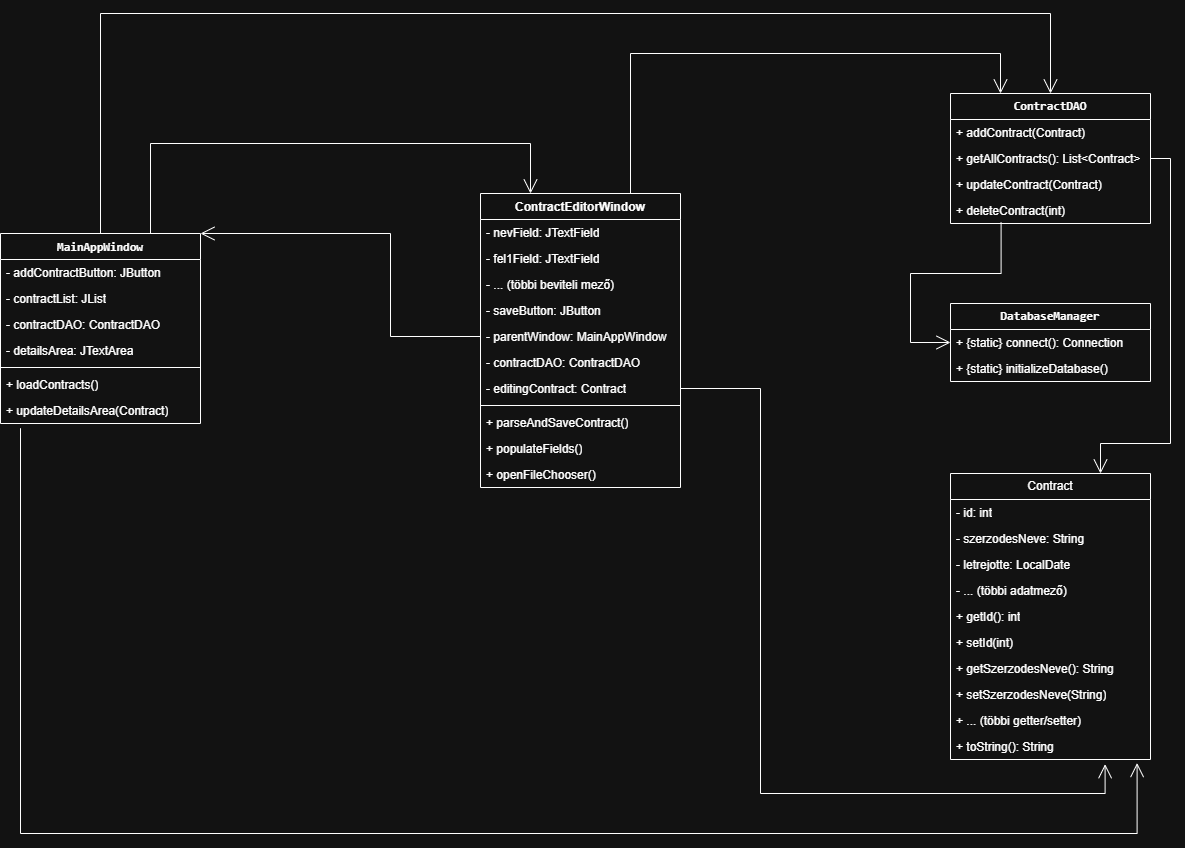

The diagram above was exported from draw.io. Its source (the exported page's mxGraphModel, read from the mxfile embedded in the PNG):
<mxGraphModel dx="2911" dy="2303" grid="1" gridSize="10" guides="1" tooltips="1" connect="1" arrows="1" fold="1" page="1" pageScale="1" pageWidth="827" pageHeight="1169" math="0" shadow="0">
  <root>
    <mxCell id="WIyWlLk6GJQsqaUBKTNV-0" />
    <mxCell id="WIyWlLk6GJQsqaUBKTNV-1" parent="WIyWlLk6GJQsqaUBKTNV-0" />
    <mxCell id="RvcZ6Ytur1-w-5xSya3d-7" value="&lt;b&gt;&lt;code&gt;MainAppWindow&lt;/code&gt;&lt;/b&gt;" style="swimlane;fontStyle=1;align=center;verticalAlign=top;childLayout=stackLayout;horizontal=1;startSize=26;horizontalStack=0;resizeParent=1;resizeParentMax=0;resizeLast=0;collapsible=1;marginBottom=0;whiteSpace=wrap;html=1;" parent="WIyWlLk6GJQsqaUBKTNV-1" vertex="1">
      <mxGeometry x="-360" y="230" width="200" height="190" as="geometry" />
    </mxCell>
    <mxCell id="RvcZ6Ytur1-w-5xSya3d-3" value="- addContractButton: JButton" style="text;strokeColor=none;fillColor=none;align=left;verticalAlign=top;spacingLeft=4;spacingRight=4;overflow=hidden;rotatable=0;points=[[0,0.5],[1,0.5]];portConstraint=eastwest;whiteSpace=wrap;html=1;" parent="RvcZ6Ytur1-w-5xSya3d-7" vertex="1">
      <mxGeometry y="26" width="200" height="26" as="geometry" />
    </mxCell>
    <mxCell id="RvcZ6Ytur1-w-5xSya3d-1" value="- contractList: JList" style="text;strokeColor=none;fillColor=none;align=left;verticalAlign=top;spacingLeft=4;spacingRight=4;overflow=hidden;rotatable=0;points=[[0,0.5],[1,0.5]];portConstraint=eastwest;whiteSpace=wrap;html=1;" parent="RvcZ6Ytur1-w-5xSya3d-7" vertex="1">
      <mxGeometry y="52" width="200" height="26" as="geometry" />
    </mxCell>
    <mxCell id="RvcZ6Ytur1-w-5xSya3d-5" value="- contractDAO: ContractDAO" style="text;strokeColor=none;fillColor=none;align=left;verticalAlign=top;spacingLeft=4;spacingRight=4;overflow=hidden;rotatable=0;points=[[0,0.5],[1,0.5]];portConstraint=eastwest;whiteSpace=wrap;html=1;" parent="RvcZ6Ytur1-w-5xSya3d-7" vertex="1">
      <mxGeometry y="78" width="200" height="26" as="geometry" />
    </mxCell>
    <mxCell id="RvcZ6Ytur1-w-5xSya3d-2" value="- detailsArea: JTextArea" style="text;strokeColor=none;fillColor=none;align=left;verticalAlign=top;spacingLeft=4;spacingRight=4;overflow=hidden;rotatable=0;points=[[0,0.5],[1,0.5]];portConstraint=eastwest;whiteSpace=wrap;html=1;" parent="RvcZ6Ytur1-w-5xSya3d-7" vertex="1">
      <mxGeometry y="104" width="200" height="26" as="geometry" />
    </mxCell>
    <mxCell id="RvcZ6Ytur1-w-5xSya3d-9" value="" style="line;strokeWidth=1;fillColor=none;align=left;verticalAlign=middle;spacingTop=-1;spacingLeft=3;spacingRight=3;rotatable=0;labelPosition=right;points=[];portConstraint=eastwest;strokeColor=inherit;" parent="RvcZ6Ytur1-w-5xSya3d-7" vertex="1">
      <mxGeometry y="130" width="200" height="8" as="geometry" />
    </mxCell>
    <mxCell id="RvcZ6Ytur1-w-5xSya3d-6" value="+ loadContracts()" style="text;strokeColor=none;fillColor=none;align=left;verticalAlign=top;spacingLeft=4;spacingRight=4;overflow=hidden;rotatable=0;points=[[0,0.5],[1,0.5]];portConstraint=eastwest;whiteSpace=wrap;html=1;" parent="RvcZ6Ytur1-w-5xSya3d-7" vertex="1">
      <mxGeometry y="138" width="200" height="26" as="geometry" />
    </mxCell>
    <mxCell id="RvcZ6Ytur1-w-5xSya3d-11" value="+ updateDetailsArea(Contract)" style="text;strokeColor=none;fillColor=none;align=left;verticalAlign=top;spacingLeft=4;spacingRight=4;overflow=hidden;rotatable=0;points=[[0,0.5],[1,0.5]];portConstraint=eastwest;whiteSpace=wrap;html=1;" parent="RvcZ6Ytur1-w-5xSya3d-7" vertex="1">
      <mxGeometry y="164" width="200" height="26" as="geometry" />
    </mxCell>
    <mxCell id="RvcZ6Ytur1-w-5xSya3d-12" value="ContractEditorWindow" style="swimlane;fontStyle=1;align=center;verticalAlign=top;childLayout=stackLayout;horizontal=1;startSize=26;horizontalStack=0;resizeParent=1;resizeParentMax=0;resizeLast=0;collapsible=1;marginBottom=0;whiteSpace=wrap;html=1;" parent="WIyWlLk6GJQsqaUBKTNV-1" vertex="1">
      <mxGeometry x="120" y="190" width="200" height="294" as="geometry" />
    </mxCell>
    <mxCell id="RvcZ6Ytur1-w-5xSya3d-13" value="- nevField: JTextField" style="text;strokeColor=none;fillColor=none;align=left;verticalAlign=top;spacingLeft=4;spacingRight=4;overflow=hidden;rotatable=0;points=[[0,0.5],[1,0.5]];portConstraint=eastwest;whiteSpace=wrap;html=1;" parent="RvcZ6Ytur1-w-5xSya3d-12" vertex="1">
      <mxGeometry y="26" width="200" height="26" as="geometry" />
    </mxCell>
    <mxCell id="RvcZ6Ytur1-w-5xSya3d-14" value="- fel1Field: JTextField" style="text;strokeColor=none;fillColor=none;align=left;verticalAlign=top;spacingLeft=4;spacingRight=4;overflow=hidden;rotatable=0;points=[[0,0.5],[1,0.5]];portConstraint=eastwest;whiteSpace=wrap;html=1;" parent="RvcZ6Ytur1-w-5xSya3d-12" vertex="1">
      <mxGeometry y="52" width="200" height="26" as="geometry" />
    </mxCell>
    <mxCell id="RvcZ6Ytur1-w-5xSya3d-15" value="- ... (többi beviteli mező)" style="text;strokeColor=none;fillColor=none;align=left;verticalAlign=top;spacingLeft=4;spacingRight=4;overflow=hidden;rotatable=0;points=[[0,0.5],[1,0.5]];portConstraint=eastwest;whiteSpace=wrap;html=1;" parent="RvcZ6Ytur1-w-5xSya3d-12" vertex="1">
      <mxGeometry y="78" width="200" height="26" as="geometry" />
    </mxCell>
    <mxCell id="RvcZ6Ytur1-w-5xSya3d-16" value="- saveButton: JButton" style="text;strokeColor=none;fillColor=none;align=left;verticalAlign=top;spacingLeft=4;spacingRight=4;overflow=hidden;rotatable=0;points=[[0,0.5],[1,0.5]];portConstraint=eastwest;whiteSpace=wrap;html=1;" parent="RvcZ6Ytur1-w-5xSya3d-12" vertex="1">
      <mxGeometry y="104" width="200" height="26" as="geometry" />
    </mxCell>
    <mxCell id="RvcZ6Ytur1-w-5xSya3d-20" value="- parentWindow: MainAppWindow" style="text;strokeColor=none;fillColor=none;align=left;verticalAlign=top;spacingLeft=4;spacingRight=4;overflow=hidden;rotatable=0;points=[[0,0.5],[1,0.5]];portConstraint=eastwest;whiteSpace=wrap;html=1;" parent="RvcZ6Ytur1-w-5xSya3d-12" vertex="1">
      <mxGeometry y="130" width="200" height="26" as="geometry" />
    </mxCell>
    <mxCell id="RvcZ6Ytur1-w-5xSya3d-21" value="- contractDAO: ContractDAO" style="text;strokeColor=none;fillColor=none;align=left;verticalAlign=top;spacingLeft=4;spacingRight=4;overflow=hidden;rotatable=0;points=[[0,0.5],[1,0.5]];portConstraint=eastwest;whiteSpace=wrap;html=1;" parent="RvcZ6Ytur1-w-5xSya3d-12" vertex="1">
      <mxGeometry y="156" width="200" height="26" as="geometry" />
    </mxCell>
    <mxCell id="RvcZ6Ytur1-w-5xSya3d-22" value="- editingContract: Contract" style="text;strokeColor=none;fillColor=none;align=left;verticalAlign=top;spacingLeft=4;spacingRight=4;overflow=hidden;rotatable=0;points=[[0,0.5],[1,0.5]];portConstraint=eastwest;whiteSpace=wrap;html=1;" parent="RvcZ6Ytur1-w-5xSya3d-12" vertex="1">
      <mxGeometry y="182" width="200" height="26" as="geometry" />
    </mxCell>
    <mxCell id="RvcZ6Ytur1-w-5xSya3d-17" value="" style="line;strokeWidth=1;fillColor=none;align=left;verticalAlign=middle;spacingTop=-1;spacingLeft=3;spacingRight=3;rotatable=0;labelPosition=right;points=[];portConstraint=eastwest;strokeColor=inherit;" parent="RvcZ6Ytur1-w-5xSya3d-12" vertex="1">
      <mxGeometry y="208" width="200" height="8" as="geometry" />
    </mxCell>
    <mxCell id="RvcZ6Ytur1-w-5xSya3d-18" value="+ parseAndSaveContract()" style="text;strokeColor=none;fillColor=none;align=left;verticalAlign=top;spacingLeft=4;spacingRight=4;overflow=hidden;rotatable=0;points=[[0,0.5],[1,0.5]];portConstraint=eastwest;whiteSpace=wrap;html=1;" parent="RvcZ6Ytur1-w-5xSya3d-12" vertex="1">
      <mxGeometry y="216" width="200" height="26" as="geometry" />
    </mxCell>
    <mxCell id="RvcZ6Ytur1-w-5xSya3d-19" value="+ populateFields()" style="text;strokeColor=none;fillColor=none;align=left;verticalAlign=top;spacingLeft=4;spacingRight=4;overflow=hidden;rotatable=0;points=[[0,0.5],[1,0.5]];portConstraint=eastwest;whiteSpace=wrap;html=1;" parent="RvcZ6Ytur1-w-5xSya3d-12" vertex="1">
      <mxGeometry y="242" width="200" height="26" as="geometry" />
    </mxCell>
    <mxCell id="RvcZ6Ytur1-w-5xSya3d-23" value="+ openFileChooser()" style="text;strokeColor=none;fillColor=none;align=left;verticalAlign=top;spacingLeft=4;spacingRight=4;overflow=hidden;rotatable=0;points=[[0,0.5],[1,0.5]];portConstraint=eastwest;whiteSpace=wrap;html=1;" parent="RvcZ6Ytur1-w-5xSya3d-12" vertex="1">
      <mxGeometry y="268" width="200" height="26" as="geometry" />
    </mxCell>
    <mxCell id="RvcZ6Ytur1-w-5xSya3d-24" value="&lt;b&gt;&lt;code&gt;ContractDAO&lt;/code&gt;&lt;/b&gt;" style="swimlane;fontStyle=0;childLayout=stackLayout;horizontal=1;startSize=26;fillColor=none;horizontalStack=0;resizeParent=1;resizeParentMax=0;resizeLast=0;collapsible=1;marginBottom=0;whiteSpace=wrap;html=1;" parent="WIyWlLk6GJQsqaUBKTNV-1" vertex="1">
      <mxGeometry x="590" y="90" width="200" height="130" as="geometry" />
    </mxCell>
    <mxCell id="RvcZ6Ytur1-w-5xSya3d-25" value="+ addContract(Contract)" style="text;strokeColor=none;fillColor=none;align=left;verticalAlign=top;spacingLeft=4;spacingRight=4;overflow=hidden;rotatable=0;points=[[0,0.5],[1,0.5]];portConstraint=eastwest;whiteSpace=wrap;html=1;" parent="RvcZ6Ytur1-w-5xSya3d-24" vertex="1">
      <mxGeometry y="26" width="200" height="26" as="geometry" />
    </mxCell>
    <mxCell id="RvcZ6Ytur1-w-5xSya3d-26" value="+ getAllContracts(): List&amp;lt;Contract&amp;gt;" style="text;strokeColor=none;fillColor=none;align=left;verticalAlign=top;spacingLeft=4;spacingRight=4;overflow=hidden;rotatable=0;points=[[0,0.5],[1,0.5]];portConstraint=eastwest;whiteSpace=wrap;html=1;" parent="RvcZ6Ytur1-w-5xSya3d-24" vertex="1">
      <mxGeometry y="52" width="200" height="26" as="geometry" />
    </mxCell>
    <mxCell id="RvcZ6Ytur1-w-5xSya3d-27" value="+ updateContract(Contract)" style="text;strokeColor=none;fillColor=none;align=left;verticalAlign=top;spacingLeft=4;spacingRight=4;overflow=hidden;rotatable=0;points=[[0,0.5],[1,0.5]];portConstraint=eastwest;whiteSpace=wrap;html=1;" parent="RvcZ6Ytur1-w-5xSya3d-24" vertex="1">
      <mxGeometry y="78" width="200" height="26" as="geometry" />
    </mxCell>
    <mxCell id="RvcZ6Ytur1-w-5xSya3d-28" value="+ deleteContract(int)" style="text;strokeColor=none;fillColor=none;align=left;verticalAlign=top;spacingLeft=4;spacingRight=4;overflow=hidden;rotatable=0;points=[[0,0.5],[1,0.5]];portConstraint=eastwest;whiteSpace=wrap;html=1;" parent="RvcZ6Ytur1-w-5xSya3d-24" vertex="1">
      <mxGeometry y="104" width="200" height="26" as="geometry" />
    </mxCell>
    <mxCell id="RvcZ6Ytur1-w-5xSya3d-29" value="&lt;b&gt;&lt;code&gt;DatabaseManager&lt;/code&gt;&lt;/b&gt;" style="swimlane;fontStyle=0;childLayout=stackLayout;horizontal=1;startSize=26;fillColor=none;horizontalStack=0;resizeParent=1;resizeParentMax=0;resizeLast=0;collapsible=1;marginBottom=0;whiteSpace=wrap;html=1;" parent="WIyWlLk6GJQsqaUBKTNV-1" vertex="1">
      <mxGeometry x="590" y="300" width="200" height="78" as="geometry" />
    </mxCell>
    <mxCell id="RvcZ6Ytur1-w-5xSya3d-30" value="+ {static} connect(): Connection" style="text;strokeColor=none;fillColor=none;align=left;verticalAlign=top;spacingLeft=4;spacingRight=4;overflow=hidden;rotatable=0;points=[[0,0.5],[1,0.5]];portConstraint=eastwest;whiteSpace=wrap;html=1;" parent="RvcZ6Ytur1-w-5xSya3d-29" vertex="1">
      <mxGeometry y="26" width="200" height="26" as="geometry" />
    </mxCell>
    <mxCell id="RvcZ6Ytur1-w-5xSya3d-31" value="+ {static} initializeDatabase()" style="text;strokeColor=none;fillColor=none;align=left;verticalAlign=top;spacingLeft=4;spacingRight=4;overflow=hidden;rotatable=0;points=[[0,0.5],[1,0.5]];portConstraint=eastwest;whiteSpace=wrap;html=1;" parent="RvcZ6Ytur1-w-5xSya3d-29" vertex="1">
      <mxGeometry y="52" width="200" height="26" as="geometry" />
    </mxCell>
    <mxCell id="RvcZ6Ytur1-w-5xSya3d-37" value="Contract" style="swimlane;fontStyle=0;childLayout=stackLayout;horizontal=1;startSize=26;fillColor=none;horizontalStack=0;resizeParent=1;resizeParentMax=0;resizeLast=0;collapsible=1;marginBottom=0;whiteSpace=wrap;html=1;" parent="WIyWlLk6GJQsqaUBKTNV-1" vertex="1">
      <mxGeometry x="590" y="470" width="200" height="286" as="geometry" />
    </mxCell>
    <mxCell id="RvcZ6Ytur1-w-5xSya3d-44" value="- id: int" style="text;strokeColor=none;fillColor=none;align=left;verticalAlign=top;spacingLeft=4;spacingRight=4;overflow=hidden;rotatable=0;points=[[0,0.5],[1,0.5]];portConstraint=eastwest;whiteSpace=wrap;html=1;" parent="RvcZ6Ytur1-w-5xSya3d-37" vertex="1">
      <mxGeometry y="26" width="200" height="26" as="geometry" />
    </mxCell>
    <mxCell id="RvcZ6Ytur1-w-5xSya3d-38" value="- szerzodesNeve: String" style="text;strokeColor=none;fillColor=none;align=left;verticalAlign=top;spacingLeft=4;spacingRight=4;overflow=hidden;rotatable=0;points=[[0,0.5],[1,0.5]];portConstraint=eastwest;whiteSpace=wrap;html=1;" parent="RvcZ6Ytur1-w-5xSya3d-37" vertex="1">
      <mxGeometry y="52" width="200" height="26" as="geometry" />
    </mxCell>
    <mxCell id="RvcZ6Ytur1-w-5xSya3d-42" value="- letrejotte: LocalDate" style="text;strokeColor=none;fillColor=none;align=left;verticalAlign=top;spacingLeft=4;spacingRight=4;overflow=hidden;rotatable=0;points=[[0,0.5],[1,0.5]];portConstraint=eastwest;whiteSpace=wrap;html=1;" parent="RvcZ6Ytur1-w-5xSya3d-37" vertex="1">
      <mxGeometry y="78" width="200" height="26" as="geometry" />
    </mxCell>
    <mxCell id="RvcZ6Ytur1-w-5xSya3d-45" value="- ... (többi adatmező)" style="text;strokeColor=none;fillColor=none;align=left;verticalAlign=top;spacingLeft=4;spacingRight=4;overflow=hidden;rotatable=0;points=[[0,0.5],[1,0.5]];portConstraint=eastwest;whiteSpace=wrap;html=1;" parent="RvcZ6Ytur1-w-5xSya3d-37" vertex="1">
      <mxGeometry y="104" width="200" height="26" as="geometry" />
    </mxCell>
    <mxCell id="RvcZ6Ytur1-w-5xSya3d-43" value="+ getId(): int" style="text;strokeColor=none;fillColor=none;align=left;verticalAlign=top;spacingLeft=4;spacingRight=4;overflow=hidden;rotatable=0;points=[[0,0.5],[1,0.5]];portConstraint=eastwest;whiteSpace=wrap;html=1;" parent="RvcZ6Ytur1-w-5xSya3d-37" vertex="1">
      <mxGeometry y="130" width="200" height="26" as="geometry" />
    </mxCell>
    <mxCell id="RvcZ6Ytur1-w-5xSya3d-39" value="+ setId(int)" style="text;strokeColor=none;fillColor=none;align=left;verticalAlign=top;spacingLeft=4;spacingRight=4;overflow=hidden;rotatable=0;points=[[0,0.5],[1,0.5]];portConstraint=eastwest;whiteSpace=wrap;html=1;" parent="RvcZ6Ytur1-w-5xSya3d-37" vertex="1">
      <mxGeometry y="156" width="200" height="26" as="geometry" />
    </mxCell>
    <mxCell id="RvcZ6Ytur1-w-5xSya3d-40" value="+ getSzerzodesNeve(): String" style="text;strokeColor=none;fillColor=none;align=left;verticalAlign=top;spacingLeft=4;spacingRight=4;overflow=hidden;rotatable=0;points=[[0,0.5],[1,0.5]];portConstraint=eastwest;whiteSpace=wrap;html=1;" parent="RvcZ6Ytur1-w-5xSya3d-37" vertex="1">
      <mxGeometry y="182" width="200" height="26" as="geometry" />
    </mxCell>
    <mxCell id="RvcZ6Ytur1-w-5xSya3d-41" value="+ setSzerzodesNeve(String)" style="text;strokeColor=none;fillColor=none;align=left;verticalAlign=top;spacingLeft=4;spacingRight=4;overflow=hidden;rotatable=0;points=[[0,0.5],[1,0.5]];portConstraint=eastwest;whiteSpace=wrap;html=1;" parent="RvcZ6Ytur1-w-5xSya3d-37" vertex="1">
      <mxGeometry y="208" width="200" height="26" as="geometry" />
    </mxCell>
    <mxCell id="RvcZ6Ytur1-w-5xSya3d-46" value="+ ... (többi getter/setter)" style="text;strokeColor=none;fillColor=none;align=left;verticalAlign=top;spacingLeft=4;spacingRight=4;overflow=hidden;rotatable=0;points=[[0,0.5],[1,0.5]];portConstraint=eastwest;whiteSpace=wrap;html=1;" parent="RvcZ6Ytur1-w-5xSya3d-37" vertex="1">
      <mxGeometry y="234" width="200" height="26" as="geometry" />
    </mxCell>
    <mxCell id="RvcZ6Ytur1-w-5xSya3d-47" value="+ toString(): String" style="text;strokeColor=none;fillColor=none;align=left;verticalAlign=top;spacingLeft=4;spacingRight=4;overflow=hidden;rotatable=0;points=[[0,0.5],[1,0.5]];portConstraint=eastwest;whiteSpace=wrap;html=1;" parent="RvcZ6Ytur1-w-5xSya3d-37" vertex="1">
      <mxGeometry y="260" width="200" height="26" as="geometry" />
    </mxCell>
    <mxCell id="DBFPjCqXevwKYhItr01i-0" value="" style="endArrow=open;endFill=1;endSize=12;html=1;rounded=0;exitX=0.75;exitY=0;exitDx=0;exitDy=0;entryX=0.25;entryY=0;entryDx=0;entryDy=0;edgeStyle=orthogonalEdgeStyle;" edge="1" parent="WIyWlLk6GJQsqaUBKTNV-1" source="RvcZ6Ytur1-w-5xSya3d-7" target="RvcZ6Ytur1-w-5xSya3d-12">
      <mxGeometry width="160" relative="1" as="geometry">
        <mxPoint x="-240" y="240" as="sourcePoint" />
        <mxPoint x="140" y="200.0000000000001" as="targetPoint" />
        <Array as="points">
          <mxPoint x="-210" y="140" />
          <mxPoint x="170" y="140" />
        </Array>
      </mxGeometry>
    </mxCell>
    <mxCell id="DBFPjCqXevwKYhItr01i-1" value="" style="endArrow=open;endFill=1;endSize=12;html=1;rounded=0;exitX=0.5;exitY=0;exitDx=0;exitDy=0;entryX=0.5;entryY=0;entryDx=0;entryDy=0;edgeStyle=orthogonalEdgeStyle;" edge="1" parent="WIyWlLk6GJQsqaUBKTNV-1" source="RvcZ6Ytur1-w-5xSya3d-7" target="RvcZ6Ytur1-w-5xSya3d-24">
      <mxGeometry width="160" relative="1" as="geometry">
        <mxPoint x="20" y="220" as="sourcePoint" />
        <mxPoint x="400" y="180" as="targetPoint" />
        <Array as="points">
          <mxPoint x="-260" y="10" />
          <mxPoint x="690" y="10" />
        </Array>
      </mxGeometry>
    </mxCell>
    <mxCell id="DBFPjCqXevwKYhItr01i-2" value="" style="endArrow=open;endFill=1;endSize=12;html=1;rounded=0;exitX=0.75;exitY=0;exitDx=0;exitDy=0;entryX=0.25;entryY=0;entryDx=0;entryDy=0;edgeStyle=orthogonalEdgeStyle;" edge="1" parent="WIyWlLk6GJQsqaUBKTNV-1" source="RvcZ6Ytur1-w-5xSya3d-12" target="RvcZ6Ytur1-w-5xSya3d-24">
      <mxGeometry width="160" relative="1" as="geometry">
        <mxPoint x="240" y="230" as="sourcePoint" />
        <mxPoint x="1190" y="90" as="targetPoint" />
        <Array as="points">
          <mxPoint x="270" y="50" />
          <mxPoint x="640" y="50" />
        </Array>
      </mxGeometry>
    </mxCell>
    <mxCell id="DBFPjCqXevwKYhItr01i-3" value="" style="endArrow=open;endFill=1;endSize=12;html=1;rounded=0;entryX=1;entryY=0;entryDx=0;entryDy=0;edgeStyle=orthogonalEdgeStyle;" edge="1" parent="WIyWlLk6GJQsqaUBKTNV-1" source="RvcZ6Ytur1-w-5xSya3d-20" target="RvcZ6Ytur1-w-5xSya3d-7">
      <mxGeometry width="160" relative="1" as="geometry">
        <mxPoint x="30" y="220" as="sourcePoint" />
        <mxPoint x="410" y="180" as="targetPoint" />
        <Array as="points">
          <mxPoint x="30" y="333" />
          <mxPoint x="30" y="230" />
        </Array>
      </mxGeometry>
    </mxCell>
    <mxCell id="DBFPjCqXevwKYhItr01i-4" value="" style="endArrow=open;endFill=1;endSize=12;html=1;rounded=0;exitX=1;exitY=0.5;exitDx=0;exitDy=0;entryX=0.75;entryY=0;entryDx=0;entryDy=0;edgeStyle=orthogonalEdgeStyle;" edge="1" parent="WIyWlLk6GJQsqaUBKTNV-1" source="RvcZ6Ytur1-w-5xSya3d-26" target="RvcZ6Ytur1-w-5xSya3d-37">
      <mxGeometry width="160" relative="1" as="geometry">
        <mxPoint x="170" y="380" as="sourcePoint" />
        <mxPoint x="470" y="510" as="targetPoint" />
        <Array as="points">
          <mxPoint x="810" y="155" />
          <mxPoint x="810" y="440" />
          <mxPoint x="740" y="440" />
        </Array>
      </mxGeometry>
    </mxCell>
    <mxCell id="DBFPjCqXevwKYhItr01i-5" value="" style="endArrow=open;endFill=1;endSize=12;html=1;rounded=0;exitX=0.1;exitY=1.181;exitDx=0;exitDy=0;exitPerimeter=0;entryX=0.933;entryY=1.137;entryDx=0;entryDy=0;entryPerimeter=0;edgeStyle=orthogonalEdgeStyle;" edge="1" parent="WIyWlLk6GJQsqaUBKTNV-1" source="RvcZ6Ytur1-w-5xSya3d-11" target="RvcZ6Ytur1-w-5xSya3d-47">
      <mxGeometry width="160" relative="1" as="geometry">
        <mxPoint x="170" y="520" as="sourcePoint" />
        <mxPoint x="330" y="520" as="targetPoint" />
        <Array as="points">
          <mxPoint x="-340" y="830" />
          <mxPoint x="777" y="830" />
        </Array>
      </mxGeometry>
    </mxCell>
    <mxCell id="DBFPjCqXevwKYhItr01i-6" value="" style="endArrow=open;endFill=1;endSize=12;html=1;rounded=0;exitX=1;exitY=0.5;exitDx=0;exitDy=0;entryX=0.773;entryY=1.181;entryDx=0;entryDy=0;entryPerimeter=0;edgeStyle=orthogonalEdgeStyle;" edge="1" parent="WIyWlLk6GJQsqaUBKTNV-1" source="RvcZ6Ytur1-w-5xSya3d-22" target="RvcZ6Ytur1-w-5xSya3d-47">
      <mxGeometry width="160" relative="1" as="geometry">
        <mxPoint x="170" y="520" as="sourcePoint" />
        <mxPoint x="330" y="520" as="targetPoint" />
        <Array as="points">
          <mxPoint x="400" y="385" />
          <mxPoint x="400" y="790" />
          <mxPoint x="745" y="790" />
        </Array>
      </mxGeometry>
    </mxCell>
    <mxCell id="DBFPjCqXevwKYhItr01i-7" value="" style="endArrow=open;endFill=1;endSize=12;html=1;rounded=0;exitX=0.253;exitY=0.962;exitDx=0;exitDy=0;exitPerimeter=0;entryX=0;entryY=0.5;entryDx=0;entryDy=0;edgeStyle=orthogonalEdgeStyle;" edge="1" parent="WIyWlLk6GJQsqaUBKTNV-1" source="RvcZ6Ytur1-w-5xSya3d-28" target="RvcZ6Ytur1-w-5xSya3d-30">
      <mxGeometry width="160" relative="1" as="geometry">
        <mxPoint x="170" y="380" as="sourcePoint" />
        <mxPoint x="330" y="380" as="targetPoint" />
        <Array as="points">
          <mxPoint x="641" y="270" />
          <mxPoint x="550" y="270" />
          <mxPoint x="550" y="339" />
        </Array>
      </mxGeometry>
    </mxCell>
  </root>
</mxGraphModel>